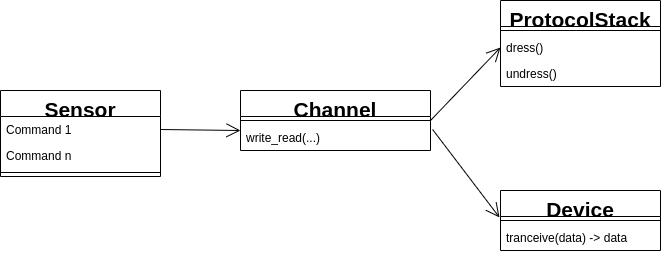

The diagram above was exported from draw.io. Its source (the exported page's mxGraphModel, read from the mxfile embedded in the PNG):
<mxGraphModel dx="1422" dy="843" grid="1" gridSize="10" guides="1" tooltips="1" connect="1" arrows="1" fold="1" page="1" pageScale="1" pageWidth="850" pageHeight="1100" math="0" shadow="0">
  <root>
    <mxCell id="0" />
    <mxCell id="1" parent="0" />
    <mxCell id="db7uz5cbrNwIDCetlHXA-1" value="Sensor" style="swimlane;fontStyle=1;align=center;verticalAlign=top;childLayout=stackLayout;horizontal=1;startSize=26;horizontalStack=0;resizeParent=1;resizeParentMax=0;resizeLast=0;collapsible=1;marginBottom=0;fontSize=21;" vertex="1" parent="1">
      <mxGeometry x="60" y="180" width="160" height="86" as="geometry" />
    </mxCell>
    <mxCell id="db7uz5cbrNwIDCetlHXA-21" value="Command 1" style="text;strokeColor=none;fillColor=none;align=left;verticalAlign=top;spacingLeft=4;spacingRight=4;overflow=hidden;rotatable=0;points=[[0,0.5],[1,0.5]];portConstraint=eastwest;" vertex="1" parent="db7uz5cbrNwIDCetlHXA-1">
      <mxGeometry y="26" width="160" height="26" as="geometry" />
    </mxCell>
    <mxCell id="db7uz5cbrNwIDCetlHXA-2" value="Command n" style="text;strokeColor=none;fillColor=none;align=left;verticalAlign=top;spacingLeft=4;spacingRight=4;overflow=hidden;rotatable=0;points=[[0,0.5],[1,0.5]];portConstraint=eastwest;" vertex="1" parent="db7uz5cbrNwIDCetlHXA-1">
      <mxGeometry y="52" width="160" height="26" as="geometry" />
    </mxCell>
    <mxCell id="db7uz5cbrNwIDCetlHXA-3" value="" style="line;strokeWidth=1;fillColor=none;align=left;verticalAlign=middle;spacingTop=-1;spacingLeft=3;spacingRight=3;rotatable=0;labelPosition=right;points=[];portConstraint=eastwest;" vertex="1" parent="db7uz5cbrNwIDCetlHXA-1">
      <mxGeometry y="78" width="160" height="8" as="geometry" />
    </mxCell>
    <mxCell id="db7uz5cbrNwIDCetlHXA-5" value="Channel" style="swimlane;fontStyle=1;align=center;verticalAlign=top;childLayout=stackLayout;horizontal=1;startSize=26;horizontalStack=0;resizeParent=1;resizeParentMax=0;resizeLast=0;collapsible=1;marginBottom=0;fontSize=21;" vertex="1" parent="1">
      <mxGeometry x="300" y="180" width="190" height="60" as="geometry" />
    </mxCell>
    <mxCell id="db7uz5cbrNwIDCetlHXA-7" value="" style="line;strokeWidth=1;fillColor=none;align=left;verticalAlign=middle;spacingTop=-1;spacingLeft=3;spacingRight=3;rotatable=0;labelPosition=right;points=[];portConstraint=eastwest;" vertex="1" parent="db7uz5cbrNwIDCetlHXA-5">
      <mxGeometry y="26" width="190" height="8" as="geometry" />
    </mxCell>
    <mxCell id="db7uz5cbrNwIDCetlHXA-8" value="write_read(...)" style="text;strokeColor=none;fillColor=none;align=left;verticalAlign=top;spacingLeft=4;spacingRight=4;overflow=hidden;rotatable=0;points=[[0,0.5],[1,0.5]];portConstraint=eastwest;" vertex="1" parent="db7uz5cbrNwIDCetlHXA-5">
      <mxGeometry y="34" width="190" height="26" as="geometry" />
    </mxCell>
    <mxCell id="db7uz5cbrNwIDCetlHXA-9" value="ProtocolStack" style="swimlane;fontStyle=1;align=center;verticalAlign=top;childLayout=stackLayout;horizontal=1;startSize=26;horizontalStack=0;resizeParent=1;resizeParentMax=0;resizeLast=0;collapsible=1;marginBottom=0;fontSize=21;" vertex="1" parent="1">
      <mxGeometry x="560" y="90" width="160" height="86" as="geometry" />
    </mxCell>
    <mxCell id="db7uz5cbrNwIDCetlHXA-10" value="" style="line;strokeWidth=1;fillColor=none;align=left;verticalAlign=middle;spacingTop=-1;spacingLeft=3;spacingRight=3;rotatable=0;labelPosition=right;points=[];portConstraint=eastwest;" vertex="1" parent="db7uz5cbrNwIDCetlHXA-9">
      <mxGeometry y="26" width="160" height="8" as="geometry" />
    </mxCell>
    <mxCell id="db7uz5cbrNwIDCetlHXA-11" value="dress()" style="text;strokeColor=none;fillColor=none;align=left;verticalAlign=top;spacingLeft=4;spacingRight=4;overflow=hidden;rotatable=0;points=[[0,0.5],[1,0.5]];portConstraint=eastwest;" vertex="1" parent="db7uz5cbrNwIDCetlHXA-9">
      <mxGeometry y="34" width="160" height="26" as="geometry" />
    </mxCell>
    <mxCell id="db7uz5cbrNwIDCetlHXA-17" value="undress()" style="text;strokeColor=none;fillColor=none;align=left;verticalAlign=top;spacingLeft=4;spacingRight=4;overflow=hidden;rotatable=0;points=[[0,0.5],[1,0.5]];portConstraint=eastwest;" vertex="1" parent="db7uz5cbrNwIDCetlHXA-9">
      <mxGeometry y="60" width="160" height="26" as="geometry" />
    </mxCell>
    <mxCell id="db7uz5cbrNwIDCetlHXA-12" value="" style="endArrow=open;endFill=1;endSize=12;html=1;fontSize=21;exitX=1;exitY=0.5;exitDx=0;exitDy=0;entryX=0;entryY=0.231;entryDx=0;entryDy=0;entryPerimeter=0;" edge="1" parent="1" source="db7uz5cbrNwIDCetlHXA-21" target="db7uz5cbrNwIDCetlHXA-8">
      <mxGeometry width="160" relative="1" as="geometry">
        <mxPoint x="340" y="220" as="sourcePoint" />
        <mxPoint x="500" y="220" as="targetPoint" />
      </mxGeometry>
    </mxCell>
    <mxCell id="db7uz5cbrNwIDCetlHXA-13" value="Device" style="swimlane;fontStyle=1;align=center;verticalAlign=top;childLayout=stackLayout;horizontal=1;startSize=26;horizontalStack=0;resizeParent=1;resizeParentMax=0;resizeLast=0;collapsible=1;marginBottom=0;fontSize=21;" vertex="1" parent="1">
      <mxGeometry x="560" y="280" width="160" height="60" as="geometry" />
    </mxCell>
    <mxCell id="db7uz5cbrNwIDCetlHXA-15" value="" style="line;strokeWidth=1;fillColor=none;align=left;verticalAlign=middle;spacingTop=-1;spacingLeft=3;spacingRight=3;rotatable=0;labelPosition=right;points=[];portConstraint=eastwest;" vertex="1" parent="db7uz5cbrNwIDCetlHXA-13">
      <mxGeometry y="26" width="160" height="8" as="geometry" />
    </mxCell>
    <mxCell id="db7uz5cbrNwIDCetlHXA-16" value="tranceive(data) -&gt; data" style="text;strokeColor=none;fillColor=none;align=left;verticalAlign=top;spacingLeft=4;spacingRight=4;overflow=hidden;rotatable=0;points=[[0,0.5],[1,0.5]];portConstraint=eastwest;" vertex="1" parent="db7uz5cbrNwIDCetlHXA-13">
      <mxGeometry y="34" width="160" height="26" as="geometry" />
    </mxCell>
    <mxCell id="db7uz5cbrNwIDCetlHXA-18" value="" style="endArrow=open;endFill=1;endSize=12;html=1;fontSize=21;entryX=0;entryY=0.5;entryDx=0;entryDy=0;" edge="1" parent="1" target="db7uz5cbrNwIDCetlHXA-11">
      <mxGeometry width="160" relative="1" as="geometry">
        <mxPoint x="490" y="210" as="sourcePoint" />
        <mxPoint x="660" y="209.5" as="targetPoint" />
      </mxGeometry>
    </mxCell>
    <mxCell id="db7uz5cbrNwIDCetlHXA-19" value="" style="endArrow=open;endFill=1;endSize=12;html=1;fontSize=21;entryX=-0.006;entryY=0.125;entryDx=0;entryDy=0;entryPerimeter=0;exitX=1.011;exitY=0.192;exitDx=0;exitDy=0;exitPerimeter=0;" edge="1" parent="1" source="db7uz5cbrNwIDCetlHXA-8" target="db7uz5cbrNwIDCetlHXA-15">
      <mxGeometry width="160" relative="1" as="geometry">
        <mxPoint x="510" y="219.5" as="sourcePoint" />
        <mxPoint x="590" y="137" as="targetPoint" />
      </mxGeometry>
    </mxCell>
  </root>
</mxGraphModel>